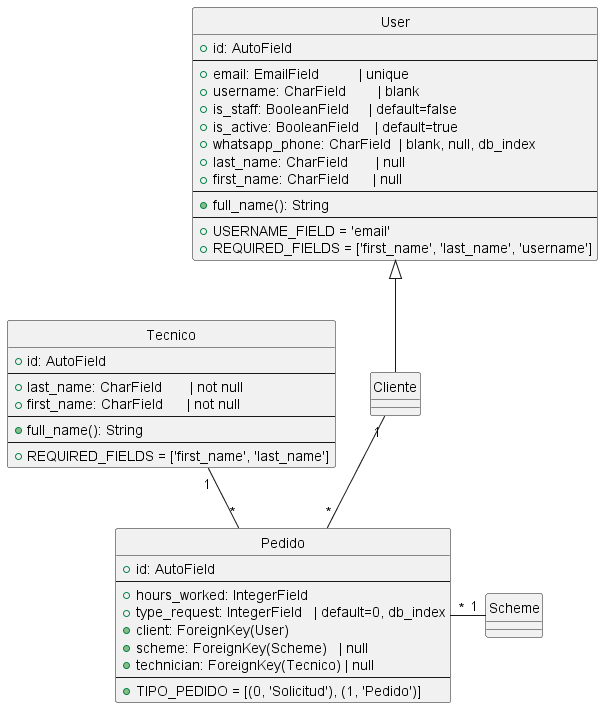

The diagram above was rendered by PlantUML. Its source (embedded in the PNG):
@startuml db_diagram"

!define PRIMARY_KEY(x) <b><color:blue>x</color></b>
!define FOREIGN_KEY(x) <color:green>x</color>

hide circle

entity User {
    +id: AutoField
    --
    +email: EmailField          | unique
    +username: CharField        | blank
    +is_staff: BooleanField     | default=false
    +is_active: BooleanField    | default=true
    +whatsapp_phone: CharField  | blank, null, db_index
    +last_name: CharField       | null
    +first_name: CharField      | null
    --
    +full_name(): String
    --
    +USERNAME_FIELD = 'email'
    +REQUIRED_FIELDS = ['first_name', 'last_name', 'username']
}

entity Cliente extends User{}

entity Tecnico {
    +id: AutoField
    --
    +last_name: CharField       | not null
    +first_name: CharField      | not null
    --
    +full_name(): String
    --
    +REQUIRED_FIELDS = ['first_name', 'last_name']
}

entity Pedido {
    +id: AutoField
    --
    +hours_worked: IntegerField
    +type_request: IntegerField   | default=0, db_index
    +client: ForeignKey(User)
    +scheme: ForeignKey(Scheme)   | null
    +technician: ForeignKey(Tecnico) | null
    --
    +TIPO_PEDIDO = [(0, 'Solicitud'), (1, 'Pedido')]
}

Pedido "*" -up- "1" Tecnico
Pedido "*" -up- "1" Cliente
Pedido "*" - "1" Scheme

@enduml